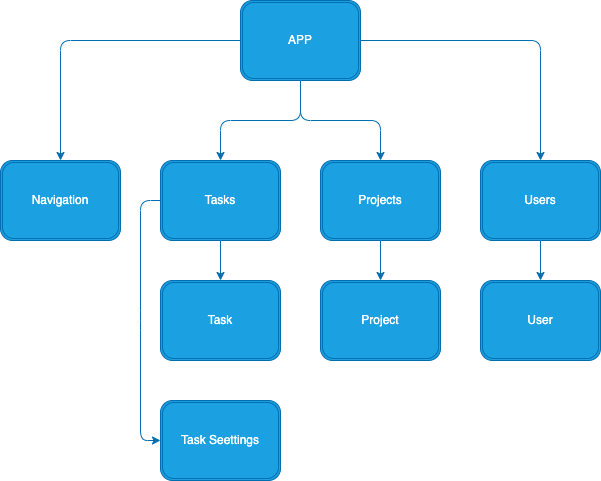

The diagram above was exported from draw.io. Its source (the exported page's mxGraphModel, read from the mxfile embedded in the PNG):
<mxGraphModel dx="642" dy="607" grid="1" gridSize="10" guides="1" tooltips="1" connect="1" arrows="1" fold="1" page="1" pageScale="1" pageWidth="850" pageHeight="1100" math="0" shadow="0">
  <root>
    <mxCell id="0" />
    <mxCell id="1" parent="0" />
    <mxCell id="11" style="edgeStyle=none;html=1;exitX=0;exitY=0.5;exitDx=0;exitDy=0;entryX=0.5;entryY=0;entryDx=0;entryDy=0;fillColor=#1ba1e2;strokeColor=#006EAF;" edge="1" parent="1" source="2" target="3">
      <mxGeometry relative="1" as="geometry">
        <Array as="points">
          <mxPoint x="180" y="240" />
        </Array>
      </mxGeometry>
    </mxCell>
    <mxCell id="12" style="edgeStyle=none;html=1;exitX=0.5;exitY=1;exitDx=0;exitDy=0;entryX=0.5;entryY=0;entryDx=0;entryDy=0;fillColor=#1ba1e2;strokeColor=#006EAF;" edge="1" parent="1" source="2" target="5">
      <mxGeometry relative="1" as="geometry">
        <Array as="points">
          <mxPoint x="420" y="320" />
          <mxPoint x="340" y="320" />
        </Array>
      </mxGeometry>
    </mxCell>
    <mxCell id="13" style="edgeStyle=none;html=1;exitX=1;exitY=0.5;exitDx=0;exitDy=0;entryX=0.5;entryY=0;entryDx=0;entryDy=0;fillColor=#1ba1e2;strokeColor=#006EAF;" edge="1" parent="1" source="2" target="6">
      <mxGeometry relative="1" as="geometry">
        <Array as="points">
          <mxPoint x="660" y="240" />
        </Array>
      </mxGeometry>
    </mxCell>
    <mxCell id="14" style="edgeStyle=none;html=1;exitX=0.5;exitY=1;exitDx=0;exitDy=0;entryX=0.5;entryY=0;entryDx=0;entryDy=0;fillColor=#1ba1e2;strokeColor=#006EAF;" edge="1" parent="1" source="2" target="7">
      <mxGeometry relative="1" as="geometry">
        <Array as="points">
          <mxPoint x="420" y="320" />
          <mxPoint x="500" y="320" />
        </Array>
      </mxGeometry>
    </mxCell>
    <mxCell id="2" value="APP" style="shape=ext;double=1;rounded=1;whiteSpace=wrap;html=1;fillColor=#1ba1e2;fontColor=#ffffff;strokeColor=#006EAF;" vertex="1" parent="1">
      <mxGeometry x="360" y="200" width="120" height="80" as="geometry" />
    </mxCell>
    <mxCell id="3" value="Navigation" style="shape=ext;double=1;rounded=1;whiteSpace=wrap;html=1;fillColor=#1ba1e2;fontColor=#ffffff;strokeColor=#006EAF;" vertex="1" parent="1">
      <mxGeometry x="120" y="360" width="120" height="80" as="geometry" />
    </mxCell>
    <mxCell id="15" style="edgeStyle=none;html=1;exitX=0.5;exitY=1;exitDx=0;exitDy=0;entryX=0.5;entryY=0;entryDx=0;entryDy=0;fillColor=#1ba1e2;strokeColor=#006EAF;" edge="1" parent="1" source="5" target="10">
      <mxGeometry relative="1" as="geometry" />
    </mxCell>
    <mxCell id="19" style="edgeStyle=none;html=1;exitX=0;exitY=0.5;exitDx=0;exitDy=0;entryX=0;entryY=0.5;entryDx=0;entryDy=0;fillColor=#1ba1e2;strokeColor=#006EAF;" edge="1" parent="1" source="5" target="18">
      <mxGeometry relative="1" as="geometry">
        <Array as="points">
          <mxPoint x="260" y="400" />
          <mxPoint x="260" y="520" />
          <mxPoint x="260" y="640" />
        </Array>
      </mxGeometry>
    </mxCell>
    <mxCell id="5" value="Tasks" style="shape=ext;double=1;rounded=1;whiteSpace=wrap;html=1;fillColor=#1ba1e2;fontColor=#ffffff;strokeColor=#006EAF;" vertex="1" parent="1">
      <mxGeometry x="280" y="360" width="120" height="80" as="geometry" />
    </mxCell>
    <mxCell id="17" style="edgeStyle=none;html=1;exitX=0.5;exitY=1;exitDx=0;exitDy=0;fillColor=#1ba1e2;strokeColor=#006EAF;" edge="1" parent="1" source="6" target="8">
      <mxGeometry relative="1" as="geometry" />
    </mxCell>
    <mxCell id="6" value="Users" style="shape=ext;double=1;rounded=1;whiteSpace=wrap;html=1;fillColor=#1ba1e2;fontColor=#ffffff;strokeColor=#006EAF;" vertex="1" parent="1">
      <mxGeometry x="600" y="360" width="120" height="80" as="geometry" />
    </mxCell>
    <mxCell id="16" style="edgeStyle=none;html=1;exitX=0.5;exitY=1;exitDx=0;exitDy=0;entryX=0.5;entryY=0;entryDx=0;entryDy=0;fillColor=#1ba1e2;strokeColor=#006EAF;" edge="1" parent="1" source="7" target="9">
      <mxGeometry relative="1" as="geometry" />
    </mxCell>
    <mxCell id="7" value="Projects" style="shape=ext;double=1;rounded=1;whiteSpace=wrap;html=1;fillColor=#1ba1e2;fontColor=#ffffff;strokeColor=#006EAF;" vertex="1" parent="1">
      <mxGeometry x="440" y="360" width="120" height="80" as="geometry" />
    </mxCell>
    <mxCell id="8" value="User" style="shape=ext;double=1;rounded=1;whiteSpace=wrap;html=1;fillColor=#1ba1e2;fontColor=#ffffff;strokeColor=#006EAF;" vertex="1" parent="1">
      <mxGeometry x="600" y="480" width="120" height="80" as="geometry" />
    </mxCell>
    <mxCell id="9" value="Project" style="shape=ext;double=1;rounded=1;whiteSpace=wrap;html=1;fillColor=#1ba1e2;fontColor=#ffffff;strokeColor=#006EAF;" vertex="1" parent="1">
      <mxGeometry x="440" y="480" width="120" height="80" as="geometry" />
    </mxCell>
    <mxCell id="10" value="Task" style="shape=ext;double=1;rounded=1;whiteSpace=wrap;html=1;fillColor=#1ba1e2;fontColor=#ffffff;strokeColor=#006EAF;" vertex="1" parent="1">
      <mxGeometry x="280" y="480" width="120" height="80" as="geometry" />
    </mxCell>
    <mxCell id="18" value="Task Seettings" style="shape=ext;double=1;rounded=1;whiteSpace=wrap;html=1;fillColor=#1ba1e2;fontColor=#ffffff;strokeColor=#006EAF;" vertex="1" parent="1">
      <mxGeometry x="280" y="600" width="120" height="80" as="geometry" />
    </mxCell>
  </root>
</mxGraphModel>